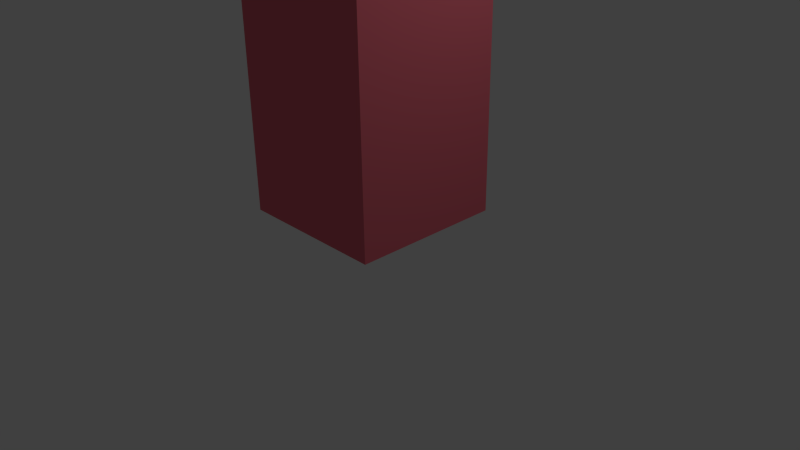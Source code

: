 # Source: RectangularPrism.blend  (saved by Blender 2.76.0; exported with 4.5.12 LTS)
import bpy
from mathutils import Matrix  # noqa: F401  (used for matrix-valued properties, if any)

bpy.ops.wm.read_factory_settings(use_empty=True)
scene = bpy.context.scene
scene.name = 'Scene'

# ---- collections
col_collection_1 = bpy.data.collections.new('Collection 1'); scene.collection.children.link(col_collection_1)

# ---- materials (node trees are filled in below, after node groups)
mat_rectangularprismmaterial = bpy.data.materials.new('RectangularPrismMaterial')
mat_rectangularprismmaterial.alpha_threshold = 0.0
mat_rectangularprismmaterial.use_transparent_shadow = False
mat_rectangularprismmaterial.diffuse_color = (0.7743, 0.1511, 0.1978, 1.0)
mat_rectangularprismmaterial.roughness = 0.5
mat_rectangularprismmaterial.specular_intensity = 1.0
mat_rectangularprismmaterial.line_color = (0.0, 0.0, 0.0, 1.0)
mat_rectangularprismmaterialvar1 = bpy.data.materials.new('RectangularPrismMaterialVar1')
mat_rectangularprismmaterialvar1.alpha_threshold = 0.0
mat_rectangularprismmaterialvar1.use_transparent_shadow = False
mat_rectangularprismmaterialvar1.diffuse_color = (0.2438, 0.7546, 0.8, 1.0)
mat_rectangularprismmaterialvar1.roughness = 0.5
mat_rectangularprismmaterialvar1.specular_intensity = 1.0

# ---- material node trees

# ---- world
world_world = bpy.data.worlds.new('World'); scene.world = world_world
world_world.color = (0.05088, 0.05088, 0.05088)
world_world.use_sun_shadow = False
world_world.sun_shadow_jitter_overblur = 0.0
world_world.cycles.sampling_method = 'MANUAL'
world_world.cycles.sample_map_resolution = 256

# ---- cameras
cam_camera = bpy.data.cameras.new('Camera')
cam_camera.clip_end = 100.0
cam_camera.lens = 35.0
cam_camera.sensor_width = 32.0
cam_camera.sensor_height = 18.0
cam_camera.ortho_scale = 7.314
cam_camera.dof.focus_distance = 0.0
cam_camera.dof.aperture_fstop = 128.0

# ---- lights
light_lamp = bpy.data.lights.new('Lamp', 'POINT')
light_lamp.transmission_factor = 0.0
light_lamp.cutoff_distance = 30.0
light_lamp.energy = 100.0
light_lamp.shadow_buffer_clip_start = 1.001
light_lamp.shadow_soft_size = 0.1
light_lamp.shadow_maximum_resolution = 0.006
light_lamp.use_absolute_resolution = True
light_lamp.cycles.use_multiple_importance_sampling = False

# ---- meshes
me_cube = bpy.data.meshes.new('Cube')
me_cube.from_pydata([(1.0, 1.0, -1.0), (1.0, -1.0, -1.0), (-1.0, -1.0, -1.0), (-1.0, 1.0, -1.0), (1.0, 1.0, 1.0), (1.0, -1.0, 1.0), (-1.0, -1.0, 1.0), (-1.0, 1.0, 1.0)], [], [(0, 1, 2, 3), (4, 7, 6, 5), (0, 4, 5, 1), (1, 5, 6, 2), (2, 6, 7, 3), (4, 0, 3, 7)])
me_cube.materials.append(mat_rectangularprismmaterial)
me_cube.materials.append(mat_rectangularprismmaterialvar1)
me_cube.use_remesh_preserve_volume = False
me_cube.use_remesh_preserve_attributes = False
me_cube.use_mirror_vertex_groups = False
me_cube.update()

# ---- objects
ob_rectangular_prism = bpy.data.objects.new('Rectangular Prism', me_cube)
ob_lamp = bpy.data.objects.new('Lamp', light_lamp)
ob_camera = bpy.data.objects.new('Camera', cam_camera)

# ---- transforms, parenting, visibility, modifiers, constraints
ob_rectangular_prism.location = (0.0, 0.0, 2.316)
ob_rectangular_prism.scale = (1.0, 1.0, 1.689)
ob_rectangular_prism.lock_rotations_4d = False
ob_rectangular_prism.empty_display_type = 'ARROWS'
ob_rectangular_prism.lineart.crease_threshold = 0.0
ob_lamp.location = (4.076, 1.005, 5.904)
ob_lamp.rotation_euler = (0.6503, 0.05522, 1.866)
ob_lamp.lock_rotations_4d = False
ob_lamp.empty_display_type = 'ARROWS'
ob_lamp.color = (0.0, 0.0, 0.0, 0.0)
ob_lamp.lineart.crease_threshold = 0.0
ob_camera.location = (7.481, -6.508, 5.344)
ob_camera.rotation_euler = (1.109, 0.01082, 0.8149)
ob_camera.lock_rotations_4d = False
ob_camera.empty_display_type = 'ARROWS'
ob_camera.color = (0.0, 0.0, 0.0, 0.0)
ob_camera.display_type = 'WIRE'
ob_camera.lineart.crease_threshold = 0.0

# ---- collection membership
col_collection_1.objects.link(ob_rectangular_prism)
col_collection_1.objects.link(ob_lamp)
col_collection_1.objects.link(ob_camera)

# ---- scene / render settings (as saved in the file)
scene.camera = ob_camera
scene.frame_start = 1; scene.frame_end = 250; scene.frame_set(1)
scene.render.engine = 'BLENDER_EEVEE_NEXT'
scene.render.resolution_percentage = 50
scene.render.dither_intensity = 0.0
scene.cycles.use_denoising = False
scene.cycles.samples = 10
scene.cycles.sampling_pattern = 'TABULATED_SOBOL'
scene.cycles.light_sampling_threshold = 0.0
scene.cycles.use_adaptive_sampling = False
scene.cycles.use_light_tree = False
scene.cycles.blur_glossy = 0.0
scene.cycles.pixel_filter_type = 'GAUSSIAN'
scene.cycles.sample_clamp_indirect = 0.0
scene.view_settings.view_transform = 'Standard'
bpy.context.view_layer.update()
